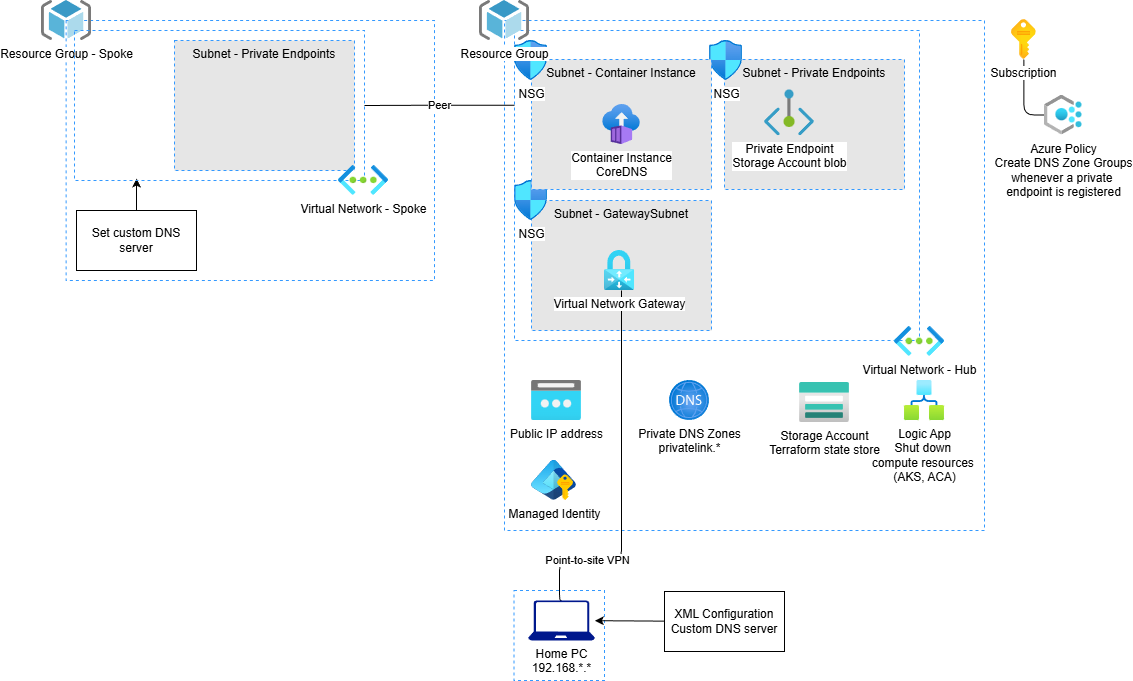

The diagram above was exported from draw.io. Its source (the exported page's mxGraphModel, read from the mxfile embedded in the PNG):
<mxGraphModel dx="1891" dy="535" grid="1" gridSize="10" guides="1" tooltips="1" connect="1" arrows="1" fold="1" page="1" pageScale="1" pageWidth="850" pageHeight="1100" math="0" shadow="0">
  <root>
    <mxCell id="0" />
    <mxCell id="1" parent="0" />
    <mxCell id="50" value="" style="group" vertex="1" connectable="0" parent="1">
      <mxGeometry x="340" y="180" width="197" height="150" as="geometry" />
    </mxCell>
    <mxCell id="5" value="Subnet - GatewaySubnet" style="whiteSpace=wrap;html=1;fillColor=#E6E6E6;strokeColor=#3399FF;rounded=0;dashed=1;verticalAlign=top;" vertex="1" parent="50">
      <mxGeometry x="17" y="20" width="180" height="130" as="geometry" />
    </mxCell>
    <mxCell id="49" value="NSG" style="image;aspect=fixed;html=1;points=[];align=center;fontSize=12;image=img/lib/azure2/networking/Network_Security_Groups.svg;" vertex="1" parent="50">
      <mxGeometry width="33" height="40" as="geometry" />
    </mxCell>
    <mxCell id="52" value="" style="group" vertex="1" connectable="0" parent="1">
      <mxGeometry x="330" y="20" width="480" height="510" as="geometry" />
    </mxCell>
    <mxCell id="9" value="" style="whiteSpace=wrap;html=1;fillColor=none;strokeColor=#3399FF;rounded=0;dashed=1;" vertex="1" parent="52">
      <mxGeometry width="480" height="510" as="geometry" />
    </mxCell>
    <mxCell id="51" value="" style="group" vertex="1" connectable="0" parent="52">
      <mxGeometry x="205" y="20" width="195" height="149" as="geometry" />
    </mxCell>
    <mxCell id="6" value="Subnet - Private Endpoints" style="whiteSpace=wrap;html=1;fillColor=#E6E6E6;strokeColor=#3399FF;rounded=0;dashed=1;verticalAlign=top;" vertex="1" parent="51">
      <mxGeometry x="15" y="19" width="180" height="130" as="geometry" />
    </mxCell>
    <mxCell id="48" value="NSG" style="image;aspect=fixed;html=1;points=[];align=center;fontSize=12;image=img/lib/azure2/networking/Network_Security_Groups.svg;" vertex="1" parent="51">
      <mxGeometry width="33" height="40" as="geometry" />
    </mxCell>
    <mxCell id="35" value="" style="group" vertex="1" connectable="0" parent="52">
      <mxGeometry x="230" y="50" width="180" height="130" as="geometry" />
    </mxCell>
    <mxCell id="10" value="Private Endpoint&lt;div&gt;Storage Account blob&lt;/div&gt;" style="image;aspect=fixed;html=1;points=[];align=center;fontSize=12;image=img/lib/azure2/networking/Private_Endpoint.svg;" vertex="1" parent="35">
      <mxGeometry x="30" y="19.509999999999998" width="50" height="45.83" as="geometry" />
    </mxCell>
    <mxCell id="2" value="" style="whiteSpace=wrap;html=1;fillColor=none;strokeColor=#3399FF;rounded=0;dashed=1;" vertex="1" parent="1">
      <mxGeometry x="340" y="30" width="405" height="310" as="geometry" />
    </mxCell>
    <mxCell id="31" value="" style="group" vertex="1" connectable="0" parent="1">
      <mxGeometry x="-140" width="400" height="280" as="geometry" />
    </mxCell>
    <mxCell id="21" value="" style="whiteSpace=wrap;html=1;fillColor=none;strokeColor=#3399FF;rounded=0;dashed=1;" vertex="1" parent="31">
      <mxGeometry x="31.57894736842105" y="20" width="368.4210526315789" height="260" as="geometry" />
    </mxCell>
    <mxCell id="24" value="Resource Group - Spoke" style="image;sketch=0;aspect=fixed;html=1;points=[];align=center;fontSize=12;image=img/lib/mscae/ResourceGroup.svg;" vertex="1" parent="31">
      <mxGeometry x="7" width="50" height="40" as="geometry" />
    </mxCell>
    <mxCell id="7" value="Private DNS Zones&lt;div&gt;privatelink.*&lt;/div&gt;" style="image;aspect=fixed;html=1;points=[];align=center;fontSize=12;image=img/lib/azure2/networking/DNS_Zones.svg;" vertex="1" parent="1">
      <mxGeometry x="495" y="380" width="40" height="40" as="geometry" />
    </mxCell>
    <mxCell id="39" value="Point-to-site VPN" style="edgeStyle=orthogonalEdgeStyle;html=1;exitX=0.5;exitY=0;exitDx=0;exitDy=0;exitPerimeter=0;endArrow=none;endFill=0;" edge="1" parent="1" source="22" target="16">
      <mxGeometry x="-0.6324" relative="1" as="geometry">
        <Array as="points">
          <mxPoint x="385" y="560" />
          <mxPoint x="447" y="560" />
        </Array>
        <mxPoint x="1" as="offset" />
      </mxGeometry>
    </mxCell>
    <mxCell id="11" value="Subnet - Private Endpoints" style="whiteSpace=wrap;html=1;fillColor=#E6E6E6;strokeColor=#3399FF;rounded=0;dashed=1;verticalAlign=top;" vertex="1" parent="1">
      <mxGeometry y="40" width="180" height="130" as="geometry" />
    </mxCell>
    <mxCell id="13" value="Public IP address" style="image;aspect=fixed;html=1;points=[];align=center;fontSize=12;image=img/lib/azure2/networking/Public_IP_Addresses.svg;" vertex="1" parent="1">
      <mxGeometry x="357" y="380" width="50" height="40" as="geometry" />
    </mxCell>
    <mxCell id="17" value="Managed Identity" style="image;aspect=fixed;html=1;points=[];align=center;fontSize=12;image=img/lib/azure2/identity/Entra_Managed_Identities.svg;" vertex="1" parent="1">
      <mxGeometry x="357" y="460" width="45" height="40" as="geometry" />
    </mxCell>
    <mxCell id="44" value="" style="edgeStyle=orthogonalEdgeStyle;html=1;endArrow=none;endFill=0;" edge="1" parent="1" source="18" target="19">
      <mxGeometry relative="1" as="geometry" />
    </mxCell>
    <mxCell id="18" value="Azure Policy&lt;div&gt;Create DNS Zone Groups&lt;/div&gt;&lt;div&gt;whenever a private&amp;nbsp;&lt;/div&gt;&lt;div&gt;endpoint is registered&lt;/div&gt;" style="image;aspect=fixed;html=1;points=[];align=center;fontSize=12;image=img/lib/azure2/management_governance/Policy.svg;" vertex="1" parent="1">
      <mxGeometry x="870" y="94.5" width="37.5" height="40" as="geometry" />
    </mxCell>
    <mxCell id="19" value="Subscription" style="image;aspect=fixed;html=1;points=[];align=center;fontSize=12;image=img/lib/azure2/general/Subscriptions.svg;" vertex="1" parent="1">
      <mxGeometry x="837" y="19" width="24.79" height="40" as="geometry" />
    </mxCell>
    <mxCell id="25" value="Logic App&lt;div&gt;Shut down&amp;nbsp;&lt;/div&gt;&lt;div&gt;compute resources&amp;nbsp;&lt;/div&gt;&lt;div&gt;(AKS, ACA)&lt;/div&gt;" style="image;aspect=fixed;html=1;points=[];align=center;fontSize=12;image=img/lib/azure2/internet_of_things/Logic_Apps.svg;" vertex="1" parent="1">
      <mxGeometry x="730" y="380" width="40" height="40" as="geometry" />
    </mxCell>
    <mxCell id="26" value="Storage Account&lt;div&gt;Terraform state store&lt;/div&gt;" style="image;aspect=fixed;html=1;points=[];align=center;fontSize=12;image=img/lib/azure2/storage/Storage_Accounts.svg;" vertex="1" parent="1">
      <mxGeometry x="625" y="382" width="50" height="40" as="geometry" />
    </mxCell>
    <mxCell id="30" value="" style="edgeStyle=none;html=1;entryX=0.214;entryY=0.987;entryDx=0;entryDy=0;entryPerimeter=0;" edge="1" parent="1" source="29" target="3">
      <mxGeometry relative="1" as="geometry" />
    </mxCell>
    <mxCell id="29" value="Set custom DNS server" style="whiteSpace=wrap;html=1;" vertex="1" parent="1">
      <mxGeometry x="-98" y="210" width="120" height="60" as="geometry" />
    </mxCell>
    <mxCell id="32" value="" style="group" vertex="1" connectable="0" parent="1">
      <mxGeometry x="-100" y="30" width="292" height="164.85" as="geometry" />
    </mxCell>
    <mxCell id="3" value="" style="whiteSpace=wrap;html=1;fillColor=none;strokeColor=#3399FF;rounded=0;dashed=1;" vertex="1" parent="32">
      <mxGeometry width="290" height="150" as="geometry" />
    </mxCell>
    <mxCell id="14" value="Virtual Network - Spoke" style="image;aspect=fixed;html=1;points=[];align=center;fontSize=12;image=img/lib/azure2/networking/Virtual_Networks.svg;" vertex="1" parent="32">
      <mxGeometry x="264" y="135" width="50" height="29.85" as="geometry" />
    </mxCell>
    <mxCell id="36" value="Peer" style="edgeStyle=orthogonalEdgeStyle;html=1;entryX=1;entryY=0.5;entryDx=0;entryDy=0;exitX=0;exitY=0.241;exitDx=0;exitDy=0;exitPerimeter=0;endArrow=none;endFill=0;" edge="1" parent="1" source="2" target="3">
      <mxGeometry relative="1" as="geometry" />
    </mxCell>
    <mxCell id="34" value="" style="group" vertex="1" connectable="0" parent="1">
      <mxGeometry x="340" y="40" width="197" height="149" as="geometry" />
    </mxCell>
    <mxCell id="4" value="Subnet - Container Instance" style="whiteSpace=wrap;html=1;fillColor=#E6E6E6;strokeColor=#3399FF;rounded=0;dashed=1;verticalAlign=top;" vertex="1" parent="34">
      <mxGeometry x="17" y="19" width="180" height="130" as="geometry" />
    </mxCell>
    <mxCell id="12" value="NSG" style="image;aspect=fixed;html=1;points=[];align=center;fontSize=12;image=img/lib/azure2/networking/Network_Security_Groups.svg;" vertex="1" parent="34">
      <mxGeometry width="33" height="40" as="geometry" />
    </mxCell>
    <mxCell id="23" value="Container Instance&lt;div&gt;CoreDNS&lt;/div&gt;" style="image;aspect=fixed;html=1;points=[];align=center;fontSize=12;image=img/lib/azure2/compute/Container_Instances.svg;" vertex="1" parent="34">
      <mxGeometry x="88.18" y="64" width="37.65" height="40" as="geometry" />
    </mxCell>
    <mxCell id="16" value="Virtual Network Gateway" style="image;aspect=fixed;html=1;points=[];align=center;fontSize=12;image=img/lib/azure2/networking/Virtual_Network_Gateways.svg;" vertex="1" parent="1">
      <mxGeometry x="430" y="250" width="30.14" height="40" as="geometry" />
    </mxCell>
    <mxCell id="15" value="Virtual Network - Hub" style="image;aspect=fixed;html=1;points=[];align=center;fontSize=12;image=img/lib/azure2/networking/Virtual_Networks.svg;" vertex="1" parent="1">
      <mxGeometry x="720" y="326" width="50" height="29.85" as="geometry" />
    </mxCell>
    <mxCell id="41" value="" style="group;strokeColor=#3399FF;dashed=1;" vertex="1" connectable="0" parent="1">
      <mxGeometry x="339.5" y="590" width="90.5" height="90" as="geometry" />
    </mxCell>
    <mxCell id="42" value="" style="group" vertex="1" connectable="0" parent="41">
      <mxGeometry x="4.525" width="90.5" height="90" as="geometry" />
    </mxCell>
    <mxCell id="22" value="Home PC&lt;div&gt;192.168.*.*&lt;/div&gt;" style="sketch=0;aspect=fixed;pointerEvents=1;shadow=0;dashed=0;html=1;strokeColor=none;labelPosition=center;verticalLabelPosition=bottom;verticalAlign=top;align=center;fillColor=#00188D;shape=mxgraph.azure.laptop" vertex="1" parent="42">
      <mxGeometry x="9.615625000000001" y="10" width="66.7" height="40" as="geometry" />
    </mxCell>
    <mxCell id="46" value="" style="edgeStyle=none;html=1;" edge="1" parent="1" source="45" target="22">
      <mxGeometry relative="1" as="geometry" />
    </mxCell>
    <mxCell id="45" value="XML Configuration&lt;div&gt;Custom DNS server&lt;/div&gt;" style="whiteSpace=wrap;html=1;" vertex="1" parent="1">
      <mxGeometry x="490" y="591" width="120" height="60" as="geometry" />
    </mxCell>
    <mxCell id="27" value="Resource Group" style="image;sketch=0;aspect=fixed;html=1;points=[];align=center;fontSize=12;image=img/lib/mscae/ResourceGroup.svg;" vertex="1" parent="1">
      <mxGeometry x="305" width="50" height="40" as="geometry" />
    </mxCell>
  </root>
</mxGraphModel>